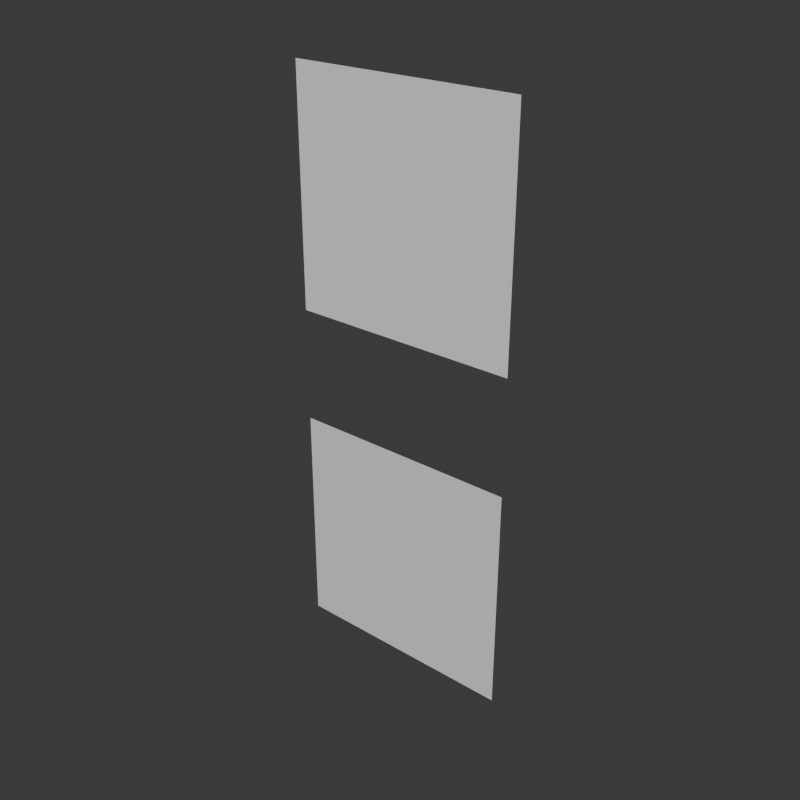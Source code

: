 # Source: 59_hints.blend  (saved by Blender 5.2.45; exported with 4.5.12 LTS)
import bpy
from mathutils import Matrix  # noqa: F401  (used for matrix-valued properties, if any)

bpy.ops.wm.read_factory_settings(use_empty=True)
scene = bpy.context.scene
scene.name = 'Scene'

# ---- collections
col_collection = bpy.data.collections.new('Collection'); scene.collection.children.link(col_collection)

# ---- materials (node trees are filled in below, after node groups)
mat_skin = bpy.data.materials.new('Skin')
mat_hair = bpy.data.materials.new('Hair')

# ---- material node trees
mat_skin.use_nodes = True; mat_skin.node_tree.nodes.clear()
_N = mat_skin.node_tree.nodes; _L = mat_skin.node_tree.links
n0 = _N.new('ShaderNodeBsdfPrincipled'); n0.name = 'Principled BSDF'; n0.location = (-200, 100)
n0.inputs[10].default_value = 0.005
n1 = _N.new('ShaderNodeOutputMaterial'); n1.name = 'Material Output'; n1.location = (200, 100)
_L.new(n0.outputs[0], n1.inputs[0])
n1.is_active_output = True
mat_hair.use_nodes = True; mat_hair.node_tree.nodes.clear()
_N = mat_hair.node_tree.nodes; _L = mat_hair.node_tree.links
n0 = _N.new('ShaderNodeBsdfPrincipled'); n0.name = 'Principled BSDF'; n0.location = (-200, 100)
n0.inputs[10].default_value = 0.005
n1 = _N.new('ShaderNodeOutputMaterial'); n1.name = 'Material Output'; n1.location = (200, 100)
_L.new(n0.outputs[0], n1.inputs[0])
n1.is_active_output = True

# ---- world
world_world = bpy.data.worlds.new('World'); scene.world = world_world
world_world.use_nodes = True; world_world.node_tree.nodes.clear()
_N = world_world.node_tree.nodes; _L = world_world.node_tree.links
n0 = _N.new('ShaderNodeOutputWorld'); n0.name = 'World Output'; n0.location = (200, 100)
n1 = _N.new('ShaderNodeBackground'); n1.name = 'Background'; n1.location = (-200, 100)
n1.inputs[0].default_value = (0.05088, 0.05088, 0.05088, 1.0)
_L.new(n1.outputs[0], n0.inputs[0])
n0.is_active_output = True
world_world.color = (0.05088, 0.05088, 0.05088)
world_world.sun_shadow_jitter_overblur = 0.0

# ---- cameras
cam_full_body = bpy.data.cameras.new('full_body')
cam_full_body.sensor_fit = 'VERTICAL'
cam_full_body.ortho_scale = 0.6
cam_portrait = bpy.data.cameras.new('portrait')
cam_portrait.type = 'ORTHO'
cam_portrait.ortho_scale = 0.6

# ---- meshes
me_body = bpy.data.meshes.new('Body')
me_body.from_pydata([(-0.1, 0.0, -0.1), (0.1, 0.0, -0.1), (0.1, 0.0, 0.1), (-0.1, 0.0, 0.1), (-0.1, 0.0, 0.0), (0.0, 0.0, -0.1), (0.1, 0.0, 0.0), (0.0, 0.0, 0.1), (0.0, 0.0, 0.0)], [], [(8, 6, 2, 7), (4, 8, 7, 3), (0, 5, 8, 4), (5, 1, 6, 8)])
me_body.polygons.foreach_set('material_index', [0, 1, 0, 1])
me_body.materials.append(mat_skin)
me_body.materials.append(mat_hair)
me_body.update()
me_helmet = bpy.data.meshes.new('Helmet')
me_helmet.from_pydata([(-0.1, 0.0, -0.1), (0.1, 0.0, -0.1), (0.1, 0.0, 0.1), (-0.1, 0.0, 0.1)], [], [(0, 1, 2, 3)])
me_helmet.update()

# ---- objects
ob_body = bpy.data.objects.new('Body', me_body)
ob_helmet = bpy.data.objects.new('Helmet', me_helmet)
ob_eyetarget = bpy.data.objects.new('EyeTarget', None)
ob_full_body = bpy.data.objects.new('full_body', cam_full_body)
ob_portrait = bpy.data.objects.new('portrait', cam_portrait)

# ---- transforms, parenting, visibility, modifiers, constraints
ob_body.location = (0.0, 0.0, 0.0)
ob_helmet.location = (0.0, 0.0, 0.3)
ob_eyetarget.location = (0.0, -0.1, 0.2)
ob_full_body.location = (0.0, -2.0, 0.1)
ob_full_body.rotation_euler = (1.571, 0.0, 0.0)
ob_portrait.location = (0.0, -2.0, 0.1)
ob_portrait.rotation_euler = (1.571, 0.0, 0.0)

# ---- collection membership
scene.collection.objects.link(ob_body)
scene.collection.objects.link(ob_helmet)
scene.collection.objects.link(ob_eyetarget)
scene.collection.objects.link(ob_full_body)
scene.collection.objects.link(ob_portrait)

# ---- scene / render settings (as saved in the file)
scene.frame_start = 1; scene.frame_end = 250; scene.frame_set(1)
scene.render.engine = 'BLENDER_EEVEE_NEXT'
scene.render.resolution_x = 1024
scene.render.resolution_y = 1024
scene.render.bake_bias = 0.0
scene.render.bake_samples = 0
scene.render.compositor_device = 'GPU'
scene.eevee.use_volume_custom_range = False
scene.eevee.fast_gi_thickness_near = 0.1
scene.eevee.fast_gi_thickness_far = 0.0
scene.eevee.ray_tracing_options.screen_trace_thickness = 0.1
bpy.context.view_layer.update()

# ---- added for rendering (the .blend has no active camera and no usable light): camera, sun
cam_auto = bpy.data.cameras.new('AutoCamera')
cam_auto.lens = 50.0
cam_auto.sensor_width = 36.0
cam_auto.clip_end = 1000.0
ob_auto_camera = bpy.data.objects.new('AutoCamera', cam_auto)
scene.collection.objects.link(ob_auto_camera)
ob_auto_camera.location = (0.498249, -0.597898, 0.548599)
ob_auto_camera.rotation_euler = (1.09748, -7.21219e-08, 0.694738)
scene.camera = ob_auto_camera
light_auto_sun = bpy.data.lights.new('AutoSun', 'SUN')
light_auto_sun.energy = 3.0
light_auto_sun.angle = 0.0523599
ob_auto_sun = bpy.data.objects.new('AutoSun', light_auto_sun)
scene.collection.objects.link(ob_auto_sun)
ob_auto_sun.rotation_euler = (0.872665, 0.174533, 0.523599)
bpy.context.view_layer.update()

